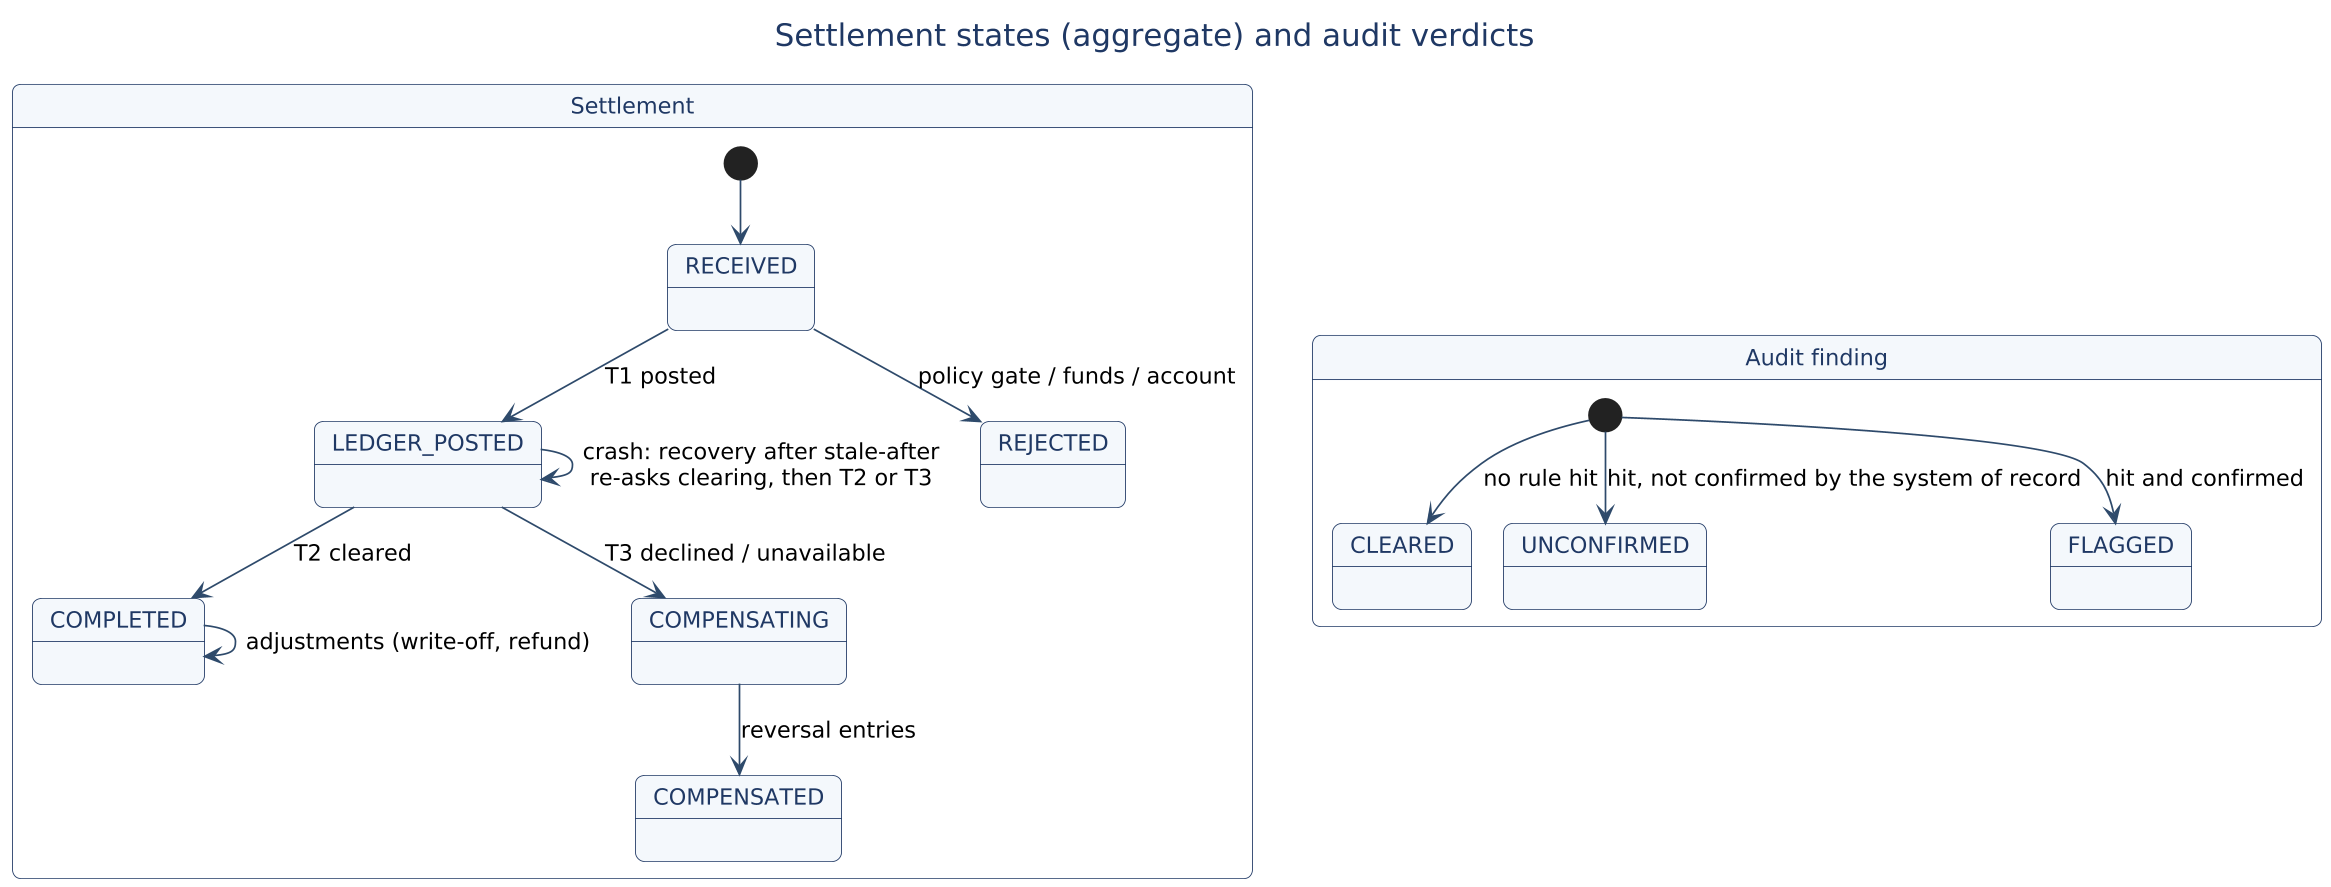

The diagram above was rendered by PlantUML. Its source (embedded in the PNG):
@startuml
!include ../common/style.puml
title Settlement states (aggregate) and audit verdicts
state "Settlement" as S {
  [*] --> RECEIVED
  RECEIVED --> LEDGER_POSTED : T1 posted
  RECEIVED --> REJECTED : policy gate / funds / account
  LEDGER_POSTED --> COMPLETED : T2 cleared
  LEDGER_POSTED --> COMPENSATING : T3 declined / unavailable
  LEDGER_POSTED --> LEDGER_POSTED : crash: recovery after stale-after\nre-asks clearing, then T2 or T3
  COMPENSATING --> COMPENSATED : reversal entries
  COMPLETED --> COMPLETED : adjustments (write-off, refund)
}
state "Audit finding" as F {
  [*] --> CLEARED : no rule hit
  [*] --> UNCONFIRMED : hit, not confirmed by the system of record
  [*] --> FLAGGED : hit and confirmed
}
@enduml